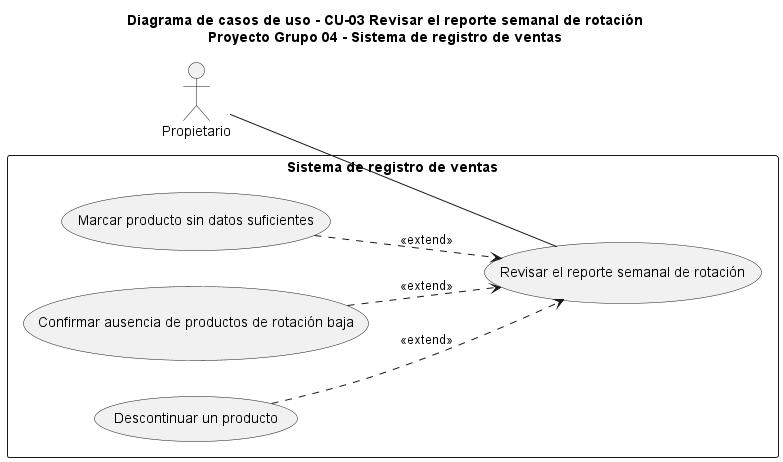

The diagram above was rendered by PlantUML. Its source (embedded in the PNG):
@startuml diagrama_CU_03
title Diagrama de casos de uso - CU-03 Revisar el reporte semanal de rotación\nProyecto Grupo 04 - Sistema de registro de ventas

left to right direction
skinparam packageStyle rectangle

actor "Propietario" as Propietario

rectangle "Sistema de registro de ventas" {
  usecase "Revisar el reporte semanal de rotación" as UC03
  usecase "Marcar producto sin datos suficientes" as UC03_2a
  usecase "Confirmar ausencia de productos de rotación baja" as UC03_3a
  usecase "Descontinuar un producto" as UC03_5a
}

Propietario -- UC03

UC03_2a ..> UC03 : <<extend>>
UC03_3a ..> UC03 : <<extend>>
UC03_5a ..> UC03 : <<extend>>

@enduml